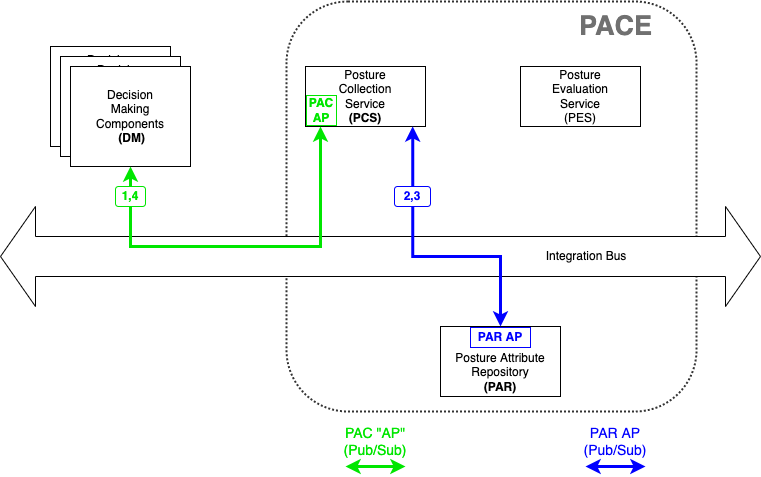

The diagram above was exported from draw.io. Its source (the exported page's mxGraphModel, read from the mxfile embedded in the PNG):
<mxGraphModel dx="1018" dy="656" grid="1" gridSize="10" guides="1" tooltips="1" connect="1" arrows="1" fold="1" page="1" pageScale="1" pageWidth="850" pageHeight="1100" background="#ffffff" math="0" shadow="0">
  <root>
    <mxCell id="0" />
    <mxCell id="1" parent="0" />
    <mxCell id="RL7LiKc4wpk9BU2cefHl-15" value="" style="whiteSpace=wrap;html=1;aspect=fixed;fillColor=none;strokeWidth=2;rounded=1;dashed=1;dashPattern=1 1;opacity=80;" parent="1" vertex="1">
      <mxGeometry x="346" y="135" width="410" height="410" as="geometry" />
    </mxCell>
    <mxCell id="RL7LiKc4wpk9BU2cefHl-1" value="Integration Bus&lt;span style=&quot;white-space: pre&quot;&gt;&#09;&lt;/span&gt;&lt;span style=&quot;white-space: pre&quot;&gt;&#09;&lt;/span&gt;&lt;span style=&quot;white-space: pre&quot;&gt;&#09;&lt;/span&gt;&lt;span style=&quot;white-space: pre&quot;&gt;&#09;&lt;span style=&quot;white-space: pre&quot;&gt;&#09;&lt;/span&gt;&lt;/span&gt;" style="html=1;shadow=0;dashed=0;align=right;verticalAlign=middle;shape=mxgraph.arrows2.twoWayArrow;dy=0.6;dx=35;" parent="1" vertex="1">
      <mxGeometry x="60" y="340" width="760" height="100" as="geometry" />
    </mxCell>
    <mxCell id="RL7LiKc4wpk9BU2cefHl-2" value="Posture&lt;br&gt;Collection&lt;br&gt;Service&lt;br&gt;&lt;b&gt;(PCS)&lt;/b&gt;" style="rounded=0;whiteSpace=wrap;html=1;" parent="1" vertex="1">
      <mxGeometry x="365" y="200" width="120" height="60" as="geometry" />
    </mxCell>
    <mxCell id="RL7LiKc4wpk9BU2cefHl-3" value="Posture&lt;br&gt;Evaluation&lt;br&gt;Service&lt;br&gt;(PES)" style="rounded=0;whiteSpace=wrap;html=1;" parent="1" vertex="1">
      <mxGeometry x="580" y="200" width="120" height="60" as="geometry" />
    </mxCell>
    <mxCell id="RL7LiKc4wpk9BU2cefHl-4" value="Posture&amp;nbsp;Attribute&lt;br&gt;Repository&lt;br&gt;&lt;b&gt;(PAR)&lt;/b&gt;" style="rounded=0;whiteSpace=wrap;html=1;verticalAlign=bottom;" parent="1" vertex="1">
      <mxGeometry x="500" y="460" width="120" height="70" as="geometry" />
    </mxCell>
    <mxCell id="RL7LiKc4wpk9BU2cefHl-5" value="Decision&lt;br&gt;Making&lt;br&gt;Components&lt;br&gt;Requiring&lt;br&gt;Posture&lt;br&gt;Evaluation" style="rounded=0;whiteSpace=wrap;html=1;" parent="1" vertex="1">
      <mxGeometry x="110" y="180" width="120" height="100" as="geometry" />
    </mxCell>
    <mxCell id="RL7LiKc4wpk9BU2cefHl-7" value="Decision&lt;br&gt;Making&lt;br&gt;Components&lt;br&gt;Requiring&lt;br&gt;Posture&lt;br&gt;Evaluation" style="rounded=0;whiteSpace=wrap;html=1;" parent="1" vertex="1">
      <mxGeometry x="120" y="190" width="120" height="100" as="geometry" />
    </mxCell>
    <mxCell id="RL7LiKc4wpk9BU2cefHl-8" value="Decision&lt;br&gt;Making&lt;br&gt;Components&lt;br&gt;&amp;nbsp;&lt;b&gt;(DM)&lt;/b&gt;" style="rounded=0;whiteSpace=wrap;html=1;" parent="1" vertex="1">
      <mxGeometry x="130" y="200" width="120" height="100" as="geometry" />
    </mxCell>
    <mxCell id="RL7LiKc4wpk9BU2cefHl-11" value="" style="endArrow=classic;startArrow=classic;html=1;rounded=0;strokeColor=#00E600;strokeWidth=3;startFill=1;endSize=6;exitX=0.5;exitY=1;exitDx=0;exitDy=0;endFill=1;sourcePerimeterSpacing=6;targetPerimeterSpacing=6;" parent="1" source="RL7LiKc4wpk9BU2cefHl-8" edge="1">
      <mxGeometry width="50" height="50" relative="1" as="geometry">
        <mxPoint x="230" y="340" as="sourcePoint" />
        <mxPoint x="380" y="260" as="targetPoint" />
        <Array as="points">
          <mxPoint x="190" y="380" />
          <mxPoint x="380" y="380" />
        </Array>
      </mxGeometry>
    </mxCell>
    <mxCell id="RL7LiKc4wpk9BU2cefHl-16" value="&lt;font color=&quot;#707070&quot;&gt;PACE&lt;/font&gt;" style="text;html=1;resizable=0;autosize=1;align=center;verticalAlign=middle;points=[];fillColor=none;strokeColor=none;rounded=0;dashed=1;dashPattern=1 1;opacity=80;fontStyle=1;fontSize=27;fontColor=#636363;" parent="1" vertex="1">
      <mxGeometry x="630" y="140" width="90" height="40" as="geometry" />
    </mxCell>
    <mxCell id="hUrgF8vKh1VPSq5KXpCb-7" value="" style="endArrow=classic;startArrow=classic;html=1;rounded=0;fontColor=#0000FF;endSize=6;sourcePerimeterSpacing=6;targetPerimeterSpacing=6;strokeColor=#00E600;strokeWidth=3;" parent="1" edge="1">
      <mxGeometry width="50" height="50" relative="1" as="geometry">
        <mxPoint x="405" y="600" as="sourcePoint" />
        <mxPoint x="465" y="600" as="targetPoint" />
      </mxGeometry>
    </mxCell>
    <mxCell id="hUrgF8vKh1VPSq5KXpCb-8" value="PAC &quot;AP&quot;&lt;br style=&quot;font-size: 14px&quot;&gt;(Pub/Sub)" style="text;html=1;strokeColor=none;fillColor=none;align=center;verticalAlign=middle;whiteSpace=wrap;rounded=0;fontColor=#00E600;fontSize=14;" parent="1" vertex="1">
      <mxGeometry x="405" y="560" width="60" height="30" as="geometry" />
    </mxCell>
    <mxCell id="hUrgF8vKh1VPSq5KXpCb-11" value="" style="endArrow=classic;startArrow=classic;html=1;rounded=0;fontColor=#0000FF;endSize=6;sourcePerimeterSpacing=6;targetPerimeterSpacing=6;strokeColor=#0000FF;strokeWidth=3;startFill=1;" parent="1" edge="1">
      <mxGeometry width="50" height="50" relative="1" as="geometry">
        <mxPoint x="645" y="600" as="sourcePoint" />
        <mxPoint x="705" y="600" as="targetPoint" />
      </mxGeometry>
    </mxCell>
    <mxCell id="hUrgF8vKh1VPSq5KXpCb-12" value="PAR AP&lt;br style=&quot;font-size: 14px&quot;&gt;(Pub/Sub)" style="text;html=1;strokeColor=none;fillColor=none;align=center;verticalAlign=middle;whiteSpace=wrap;rounded=0;fontColor=#0000FF;fontSize=14;" parent="1" vertex="1">
      <mxGeometry x="635" y="560" width="80" height="30" as="geometry" />
    </mxCell>
    <mxCell id="SEI_XKNYeD2BcoGnyDMM-2" value="" style="endArrow=classic;startArrow=classic;html=1;rounded=0;fontColor=#FF0000;strokeColor=#0000FF;exitX=0.893;exitY=0.999;exitDx=0;exitDy=0;entryX=0.5;entryY=0;entryDx=0;entryDy=0;edgeStyle=orthogonalEdgeStyle;strokeWidth=3;startFill=1;exitPerimeter=0;" parent="1" source="RL7LiKc4wpk9BU2cefHl-2" target="RL7LiKc4wpk9BU2cefHl-4" edge="1">
      <mxGeometry width="50" height="50" relative="1" as="geometry">
        <mxPoint x="500" y="340" as="sourcePoint" />
        <mxPoint x="550" y="290" as="targetPoint" />
        <Array as="points">
          <mxPoint x="472" y="390" />
          <mxPoint x="560" y="390" />
        </Array>
      </mxGeometry>
    </mxCell>
    <mxCell id="SEI_XKNYeD2BcoGnyDMM-3" value="2,3" style="rounded=1;whiteSpace=wrap;html=1;fontColor=#0000FF;strokeColor=#0000FF;strokeWidth=1;fontStyle=1" parent="1" vertex="1">
      <mxGeometry x="454" y="320" width="36" height="20" as="geometry" />
    </mxCell>
    <mxCell id="SEI_XKNYeD2BcoGnyDMM-4" value="1,4" style="rounded=1;whiteSpace=wrap;html=1;fontColor=#00E600;strokeColor=#00E600;strokeWidth=1;fontStyle=1" parent="1" vertex="1">
      <mxGeometry x="175" y="320" width="30" height="20" as="geometry" />
    </mxCell>
    <mxCell id="SEI_XKNYeD2BcoGnyDMM-5" value="&lt;b&gt;PAC&lt;br&gt;AP&lt;/b&gt;" style="rounded=0;whiteSpace=wrap;html=1;fontColor=#00E600;strokeColor=#00E600;" parent="1" vertex="1">
      <mxGeometry x="366" y="229" width="30" height="30" as="geometry" />
    </mxCell>
    <mxCell id="SEI_XKNYeD2BcoGnyDMM-8" value="PAR AP" style="rounded=0;whiteSpace=wrap;html=1;fontColor=#0000FF;strokeColor=#0000FF;fontStyle=1" parent="1" vertex="1">
      <mxGeometry x="530" y="461" width="60" height="20" as="geometry" />
    </mxCell>
  </root>
</mxGraphModel>